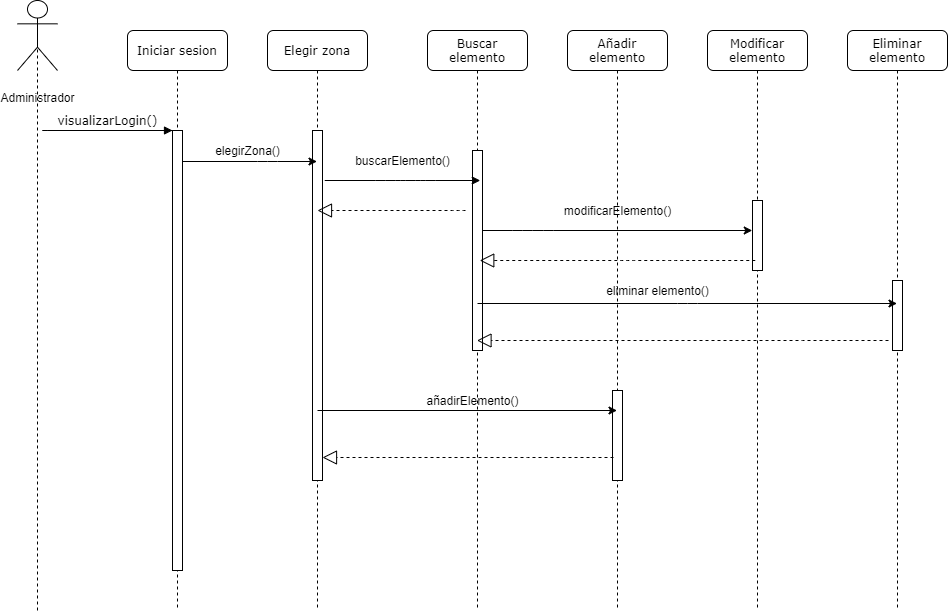

The diagram above was exported from draw.io. Its source (the exported page's mxGraphModel, read from the mxfile embedded in the PNG):
<mxGraphModel dx="1422" dy="762" grid="1" gridSize="10" guides="1" tooltips="1" connect="1" arrows="1" fold="1" page="1" pageScale="1" pageWidth="1100" pageHeight="850" background="#ffffff" math="0" shadow="0">
  <root>
    <mxCell id="0" />
    <mxCell id="1" parent="0" />
    <mxCell id="7baba1c4bc27f4b0-2" value="Elegir zona" style="shape=umlLifeline;perimeter=lifelinePerimeter;whiteSpace=wrap;html=1;container=1;collapsible=0;recursiveResize=0;outlineConnect=0;rounded=1;shadow=0;comic=0;labelBackgroundColor=none;strokeWidth=1;fontFamily=Verdana;fontSize=12;align=center;" parent="1" vertex="1">
      <mxGeometry x="360" y="90" width="100" height="580" as="geometry" />
    </mxCell>
    <mxCell id="7baba1c4bc27f4b0-10" value="" style="html=1;points=[];perimeter=orthogonalPerimeter;rounded=0;shadow=0;comic=0;labelBackgroundColor=none;strokeWidth=1;fontFamily=Verdana;fontSize=12;align=center;" parent="7baba1c4bc27f4b0-2" vertex="1">
      <mxGeometry x="45" y="100" width="10" height="350" as="geometry" />
    </mxCell>
    <mxCell id="7baba1c4bc27f4b0-3" value="Buscar elemento" style="shape=umlLifeline;perimeter=lifelinePerimeter;whiteSpace=wrap;html=1;container=1;collapsible=0;recursiveResize=0;outlineConnect=0;rounded=1;shadow=0;comic=0;labelBackgroundColor=none;strokeWidth=1;fontFamily=Verdana;fontSize=12;align=center;" parent="1" vertex="1">
      <mxGeometry x="520" y="90" width="100" height="580" as="geometry" />
    </mxCell>
    <mxCell id="7baba1c4bc27f4b0-13" value="" style="html=1;points=[];perimeter=orthogonalPerimeter;rounded=0;shadow=0;comic=0;labelBackgroundColor=none;strokeWidth=1;fontFamily=Verdana;fontSize=12;align=center;" parent="7baba1c4bc27f4b0-3" vertex="1">
      <mxGeometry x="45" y="120" width="10" height="200" as="geometry" />
    </mxCell>
    <mxCell id="cs2_8I74ZndPrfPpKGNw-14" value="añadirElemento()" style="text;html=1;align=center;verticalAlign=middle;resizable=0;points=[];autosize=1;" vertex="1" parent="7baba1c4bc27f4b0-3">
      <mxGeometry x="-10" y="360" width="110" height="20" as="geometry" />
    </mxCell>
    <mxCell id="7baba1c4bc27f4b0-4" value="Añadir elemento" style="shape=umlLifeline;perimeter=lifelinePerimeter;whiteSpace=wrap;html=1;container=1;collapsible=0;recursiveResize=0;outlineConnect=0;rounded=1;shadow=0;comic=0;labelBackgroundColor=none;strokeWidth=1;fontFamily=Verdana;fontSize=12;align=center;" parent="1" vertex="1">
      <mxGeometry x="660" y="90" width="100" height="580" as="geometry" />
    </mxCell>
    <mxCell id="7baba1c4bc27f4b0-16" value="" style="html=1;points=[];perimeter=orthogonalPerimeter;rounded=0;shadow=0;comic=0;labelBackgroundColor=none;strokeWidth=1;fontFamily=Verdana;fontSize=12;align=center;" parent="7baba1c4bc27f4b0-4" vertex="1">
      <mxGeometry x="45" y="360" width="10" height="90" as="geometry" />
    </mxCell>
    <mxCell id="cs2_8I74ZndPrfPpKGNw-16" value="modificarElemento()" style="text;html=1;align=center;verticalAlign=middle;resizable=0;points=[];autosize=1;" vertex="1" parent="7baba1c4bc27f4b0-4">
      <mxGeometry x="-10" y="170" width="120" height="20" as="geometry" />
    </mxCell>
    <mxCell id="cs2_8I74ZndPrfPpKGNw-19" value="eliminar elemento()" style="text;html=1;align=center;verticalAlign=middle;resizable=0;points=[];autosize=1;" vertex="1" parent="7baba1c4bc27f4b0-4">
      <mxGeometry x="30" y="250" width="120" height="20" as="geometry" />
    </mxCell>
    <mxCell id="7baba1c4bc27f4b0-5" value="Modificar elemento" style="shape=umlLifeline;perimeter=lifelinePerimeter;whiteSpace=wrap;html=1;container=1;collapsible=0;recursiveResize=0;outlineConnect=0;rounded=1;shadow=0;comic=0;labelBackgroundColor=none;strokeWidth=1;fontFamily=Verdana;fontSize=12;align=center;" parent="1" vertex="1">
      <mxGeometry x="800" y="90" width="100" height="580" as="geometry" />
    </mxCell>
    <mxCell id="7baba1c4bc27f4b0-19" value="" style="html=1;points=[];perimeter=orthogonalPerimeter;rounded=0;shadow=0;comic=0;labelBackgroundColor=none;strokeWidth=1;fontFamily=Verdana;fontSize=12;align=center;" parent="7baba1c4bc27f4b0-5" vertex="1">
      <mxGeometry x="45" y="170" width="10" height="70" as="geometry" />
    </mxCell>
    <mxCell id="7baba1c4bc27f4b0-6" value="Eliminar elemento" style="shape=umlLifeline;perimeter=lifelinePerimeter;whiteSpace=wrap;html=1;container=1;collapsible=0;recursiveResize=0;outlineConnect=0;rounded=1;shadow=0;comic=0;labelBackgroundColor=none;strokeWidth=1;fontFamily=Verdana;fontSize=12;align=center;" parent="1" vertex="1">
      <mxGeometry x="940" y="90" width="100" height="580" as="geometry" />
    </mxCell>
    <mxCell id="cs2_8I74ZndPrfPpKGNw-17" value="" style="html=1;points=[];perimeter=orthogonalPerimeter;rounded=0;shadow=0;comic=0;labelBackgroundColor=none;strokeWidth=1;fontFamily=Verdana;fontSize=12;align=center;" vertex="1" parent="7baba1c4bc27f4b0-6">
      <mxGeometry x="45" y="250" width="10" height="70" as="geometry" />
    </mxCell>
    <mxCell id="7baba1c4bc27f4b0-8" value="Iniciar sesion" style="shape=umlLifeline;perimeter=lifelinePerimeter;whiteSpace=wrap;html=1;container=1;collapsible=0;recursiveResize=0;outlineConnect=0;rounded=1;shadow=0;comic=0;labelBackgroundColor=none;strokeWidth=1;fontFamily=Verdana;fontSize=12;align=center;" parent="1" vertex="1">
      <mxGeometry x="220" y="90" width="100" height="580" as="geometry" />
    </mxCell>
    <mxCell id="7baba1c4bc27f4b0-9" value="" style="html=1;points=[];perimeter=orthogonalPerimeter;rounded=0;shadow=0;comic=0;labelBackgroundColor=none;strokeWidth=1;fontFamily=Verdana;fontSize=12;align=center;" parent="7baba1c4bc27f4b0-8" vertex="1">
      <mxGeometry x="45" y="100" width="10" height="440" as="geometry" />
    </mxCell>
    <mxCell id="7baba1c4bc27f4b0-11" value="visualizarLogin()" style="html=1;verticalAlign=bottom;endArrow=block;labelBackgroundColor=none;fontFamily=Verdana;fontSize=12;edgeStyle=elbowEdgeStyle;elbow=vertical;" parent="1" source="7baba1c4bc27f4b0-9" edge="1">
      <mxGeometry x="-0.5185" relative="1" as="geometry">
        <mxPoint x="340" y="200" as="sourcePoint" />
        <mxPoint x="265" y="190" as="targetPoint" />
        <Array as="points">
          <mxPoint x="130" y="190" />
        </Array>
        <mxPoint as="offset" />
      </mxGeometry>
    </mxCell>
    <mxCell id="cs2_8I74ZndPrfPpKGNw-2" value="&lt;br&gt;Administrador" style="shape=umlActor;verticalLabelPosition=bottom;labelBackgroundColor=#ffffff;verticalAlign=top;html=1;outlineConnect=0;" vertex="1" parent="1">
      <mxGeometry x="110" y="60" width="40" height="70" as="geometry" />
    </mxCell>
    <mxCell id="cs2_8I74ZndPrfPpKGNw-3" value="" style="endArrow=none;dashed=1;html=1;entryX=0.5;entryY=0.5;entryDx=0;entryDy=0;entryPerimeter=0;" edge="1" parent="1" target="cs2_8I74ZndPrfPpKGNw-2">
      <mxGeometry width="50" height="50" relative="1" as="geometry">
        <mxPoint x="130" y="670" as="sourcePoint" />
        <mxPoint x="570" y="380" as="targetPoint" />
      </mxGeometry>
    </mxCell>
    <mxCell id="cs2_8I74ZndPrfPpKGNw-5" value="" style="endArrow=classic;html=1;" edge="1" parent="1">
      <mxGeometry width="50" height="50" relative="1" as="geometry">
        <mxPoint x="275" y="221" as="sourcePoint" />
        <mxPoint x="409.5" y="221" as="targetPoint" />
        <Array as="points">
          <mxPoint x="360" y="221" />
        </Array>
      </mxGeometry>
    </mxCell>
    <mxCell id="cs2_8I74ZndPrfPpKGNw-6" value="elegirZona()" style="text;html=1;align=center;verticalAlign=middle;resizable=0;points=[];autosize=1;" vertex="1" parent="1">
      <mxGeometry x="300" y="200" width="80" height="20" as="geometry" />
    </mxCell>
    <mxCell id="cs2_8I74ZndPrfPpKGNw-11" value="" style="endArrow=classic;html=1;" edge="1" parent="1">
      <mxGeometry width="50" height="50" relative="1" as="geometry">
        <mxPoint x="417.25" y="240" as="sourcePoint" />
        <mxPoint x="572.75" y="240" as="targetPoint" />
        <Array as="points">
          <mxPoint x="477.75" y="240" />
          <mxPoint x="497.75" y="240" />
          <mxPoint x="517.75" y="240" />
        </Array>
      </mxGeometry>
    </mxCell>
    <mxCell id="cs2_8I74ZndPrfPpKGNw-12" value="buscarElemento()" style="text;html=1;align=center;verticalAlign=middle;resizable=0;points=[];autosize=1;" vertex="1" parent="1">
      <mxGeometry x="440" y="210" width="110" height="20" as="geometry" />
    </mxCell>
    <mxCell id="cs2_8I74ZndPrfPpKGNw-13" value="" style="endArrow=classic;html=1;" edge="1" parent="1" target="7baba1c4bc27f4b0-4">
      <mxGeometry width="50" height="50" relative="1" as="geometry">
        <mxPoint x="410" y="470" as="sourcePoint" />
        <mxPoint x="565.5" y="470" as="targetPoint" />
        <Array as="points">
          <mxPoint x="470.5" y="470" />
        </Array>
      </mxGeometry>
    </mxCell>
    <mxCell id="cs2_8I74ZndPrfPpKGNw-15" value="" style="endArrow=classic;html=1;" edge="1" parent="1">
      <mxGeometry width="50" height="50" relative="1" as="geometry">
        <mxPoint x="575.25" y="290" as="sourcePoint" />
        <mxPoint x="844.75" y="290" as="targetPoint" />
        <Array as="points">
          <mxPoint x="615.25" y="290" />
          <mxPoint x="635.75" y="290" />
        </Array>
      </mxGeometry>
    </mxCell>
    <mxCell id="cs2_8I74ZndPrfPpKGNw-18" value="" style="endArrow=classic;html=1;" edge="1" parent="1">
      <mxGeometry width="50" height="50" relative="1" as="geometry">
        <mxPoint x="570" y="363" as="sourcePoint" />
        <mxPoint x="989.5" y="363" as="targetPoint" />
        <Array as="points">
          <mxPoint x="630.5" y="363" />
          <mxPoint x="780" y="363" />
        </Array>
      </mxGeometry>
    </mxCell>
    <mxCell id="cs2_8I74ZndPrfPpKGNw-21" value="" style="endArrow=block;dashed=1;endFill=0;endSize=12;html=1;exitX=0.1;exitY=0.86;exitDx=0;exitDy=0;exitPerimeter=0;" edge="1" parent="1">
      <mxGeometry width="160" relative="1" as="geometry">
        <mxPoint x="706" y="517" as="sourcePoint" />
        <mxPoint x="415" y="517" as="targetPoint" />
        <Array as="points">
          <mxPoint x="610" y="517" />
          <mxPoint x="560" y="517" />
        </Array>
      </mxGeometry>
    </mxCell>
    <mxCell id="cs2_8I74ZndPrfPpKGNw-23" value="" style="endArrow=block;dashed=1;endFill=0;endSize=12;html=1;" edge="1" parent="1">
      <mxGeometry width="160" relative="1" as="geometry">
        <mxPoint x="847.75" y="320" as="sourcePoint" />
        <mxPoint x="572.25" y="320" as="targetPoint" />
        <Array as="points">
          <mxPoint x="767.25" y="320" />
          <mxPoint x="717.25" y="320" />
        </Array>
      </mxGeometry>
    </mxCell>
    <mxCell id="cs2_8I74ZndPrfPpKGNw-24" value="" style="endArrow=block;dashed=1;endFill=0;endSize=12;html=1;" edge="1" parent="1">
      <mxGeometry width="160" relative="1" as="geometry">
        <mxPoint x="558" y="270" as="sourcePoint" />
        <mxPoint x="410" y="270" as="targetPoint" />
        <Array as="points">
          <mxPoint x="555" y="270" />
        </Array>
      </mxGeometry>
    </mxCell>
    <mxCell id="cs2_8I74ZndPrfPpKGNw-26" value="" style="endArrow=block;dashed=1;endFill=0;endSize=12;html=1;exitX=0.1;exitY=0.86;exitDx=0;exitDy=0;exitPerimeter=0;" edge="1" parent="1" target="7baba1c4bc27f4b0-3">
      <mxGeometry width="160" relative="1" as="geometry">
        <mxPoint x="981" y="400" as="sourcePoint" />
        <mxPoint x="690" y="400" as="targetPoint" />
        <Array as="points">
          <mxPoint x="885" y="400" />
          <mxPoint x="835" y="400" />
        </Array>
      </mxGeometry>
    </mxCell>
  </root>
</mxGraphModel>